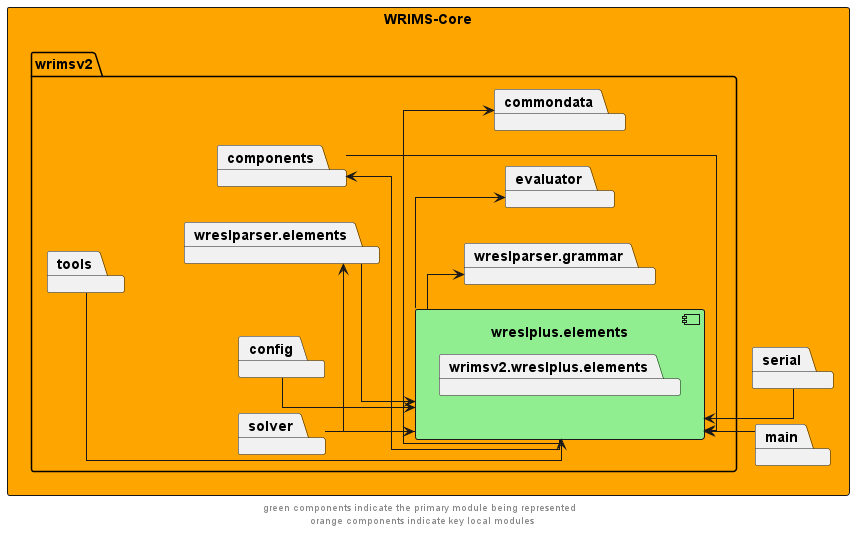

The diagram above was rendered by PlantUML. Its source (embedded in the PNG):
@startuml
left to right direction
skinparam linetype ortho

rectangle wrims_core as "WRIMS-Core" #orange {
        package wrimsv2{
            package wreslplus.elements {
                component wreslplus.elements #lightgreen {
                    package wrimsv2.wreslplus.elements
                }
            }
        package commondata
        package components
        package evaluator
        package wreslparser.elements

        package config
        package solver
        package tools
        package wreslparser.grammar
    }
package main
package serial
}

wreslplus.elements -l->  components
components -->  wreslplus.elements
wreslplus.elements -l->  wreslparser.elements
wreslparser.elements -->  wreslplus.elements

wreslplus.elements -r->  commondata
wreslplus.elements -r->  evaluator
wreslplus.elements -r->  wreslparser.grammar

config -->  wreslplus.elements
solver -->  wreslplus.elements
tools -->  wreslplus.elements

main -u-> wreslplus.elements
serial -u-> wreslplus.elements

' The following relationships are hidden and used to format the diagram. They do not represent actual dependencies.
wreslparser.elements -u[hidden]-> tools

footer "green components indicate the primary module being represented \n orange components indicate key local modules"
@enduml